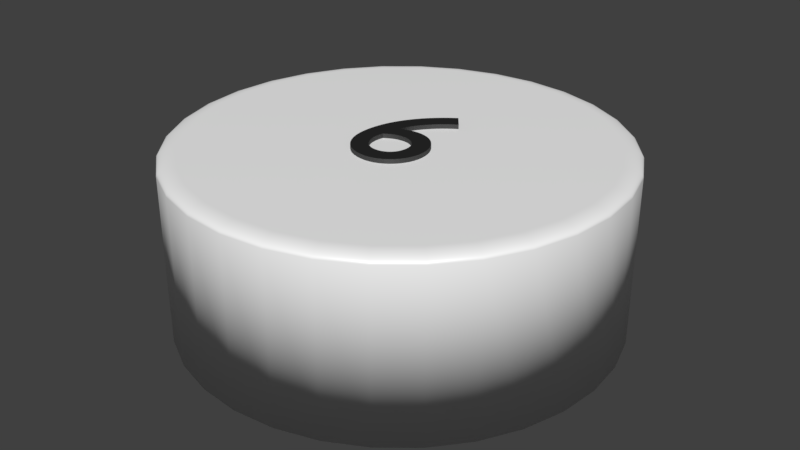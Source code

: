 # Source: kreiswei_6.blend  (saved by Blender 2.79.0; exported with 4.5.12 LTS)
import bpy
from mathutils import Matrix  # noqa: F401  (used for matrix-valued properties, if any)

bpy.ops.wm.read_factory_settings(use_empty=True)
scene = bpy.context.scene
scene.name = 'Scene'

# ---- collections
col_collection_1 = bpy.data.collections.new('Collection 1'); scene.collection.children.link(col_collection_1)

# ---- materials (node trees are filled in below, after node groups)
mat_material = bpy.data.materials.new('Material')
mat_material.alpha_threshold = 0.0
mat_material.roughness = 0.5
mat_material_003 = bpy.data.materials.new('Material.003')
mat_material_003.alpha_threshold = 0.0
mat_material_003.roughness = 0.5

# ---- material node trees
mat_material.use_nodes = True; mat_material.node_tree.nodes.clear()
_N = mat_material.node_tree.nodes; _L = mat_material.node_tree.links
n0 = _N.new('ShaderNodeOutputMaterial'); n0.name = 'Material Output'; n0.location = (389, 402)
n1 = _N.new('ShaderNodeBsdfDiffuse'); n1.name = 'Diffuse BSDF'; n1.location = (0, 398)
n1.inputs[0].default_value = (1.0, 1.0, 1.0, 1.0)
n2 = _N.new('ShaderNodeBsdfAnisotropic'); n2.name = 'Glossy BSDF'; n2.location = (2, 219)
n2.distribution = 'GGX'
n2.inputs[1].default_value = 0.4472
n3 = _N.new('ShaderNodeMixShader'); n3.name = 'Mix Shader'; n3.location = (218, 404)
n3.inputs[0].default_value = 0.1
_L.new(n1.outputs[0], n3.inputs[1])
_L.new(n2.outputs[0], n3.inputs[2])
_L.new(n3.outputs[0], n0.inputs[0])
n0.is_active_output = True
mat_material_003.use_nodes = True; mat_material_003.node_tree.nodes.clear()
_N = mat_material_003.node_tree.nodes; _L = mat_material_003.node_tree.links
n0 = _N.new('ShaderNodeBsdfDiffuse'); n0.name = 'Diffuse BSDF'; n0.location = (10, 300)
n0.inputs[0].default_value = (0.01298, 0.01298, 0.01298, 1.0)
n1 = _N.new('ShaderNodeOutputMaterial'); n1.name = 'Material Output'; n1.location = (383, 229)
n2 = _N.new('ShaderNodeBsdfAnisotropic'); n2.name = 'Glossy BSDF'; n2.location = (9, 167)
n2.distribution = 'GGX'
n2.inputs[1].default_value = 0.4472
n3 = _N.new('ShaderNodeMixShader'); n3.name = 'Mix Shader'; n3.location = (208, 244)
n3.inputs[0].default_value = 0.1
_L.new(n0.outputs[0], n3.inputs[1])
_L.new(n2.outputs[0], n3.inputs[2])
_L.new(n3.outputs[0], n1.inputs[0])
n1.is_active_output = True

# ---- world
world_world = bpy.data.worlds.new('World'); scene.world = world_world
world_world.color = (0.05088, 0.05088, 0.05088)
world_world.use_sun_shadow = False
world_world.sun_shadow_jitter_overblur = 0.0
world_world.cycles.sampling_method = 'MANUAL'

# ---- meshes
me_cylinder = bpy.data.meshes.new('Cylinder')
me_cylinder.from_pydata([(0.0, 1.0, -1.0), (0.1951, 0.9808, -1.0), (0.3827, 0.9239, -1.0), (0.5556, 0.8315, -1.0), (0.7071, 0.7071, -1.0), (0.8315, 0.5556, -1.0), (0.9239, 0.3827, -1.0), (0.9808, 0.1951, -1.0), (1.0, 7.55e-08, -1.0), (0.9808, -0.1951, -1.0), (0.9239, -0.3827, -1.0), (0.8315, -0.5556, -1.0), (0.7071, -0.7071, -1.0), (0.5556, -0.8315, -1.0), (0.3827, -0.9239, -1.0), (0.1951, -0.9808, -1.0), (-3.258e-07, -1.0, -1.0), (-0.1951, -0.9808, -1.0), (-0.3827, -0.9239, -1.0), (-0.5556, -0.8315, -1.0), (-0.7071, -0.7071, -1.0), (-0.8315, -0.5556, -1.0), (-0.9239, -0.3827, -1.0), (-0.9808, -0.1951, -1.0), (-1.0, 9.656e-07, -1.0), (-0.9808, 0.1951, -1.0), (-0.9239, 0.3827, -1.0), (-0.8315, 0.5556, -1.0), (-0.7071, 0.7071, -1.0), (-0.5556, 0.8315, -1.0), (-0.3827, 0.9239, -1.0), (-0.1951, 0.9808, -1.0), (-5.96e-08, 0.9196, 1.0), (0.0, 1.0, 0.92), (-5.035e-08, 0.9322, 0.999), (-4.109e-08, 0.9445, 0.9961), (-3.26e-08, 0.9561, 0.9913), (-2.456e-08, 0.9669, 0.9847), (-1.746e-08, 0.9765, 0.9766), (-1.141e-08, 0.9846, 0.967), (-6.636e-09, 0.9912, 0.9563), (-2.91e-09, 0.9961, 0.9447), (-7.567e-10, 0.999, 0.9325), (0.1794, 0.9019, 1.0), (0.1951, 0.9808, 0.92), (0.1819, 0.9143, 0.999), (0.1843, 0.9263, 0.9961), (0.1865, 0.9377, 0.9913), (0.1886, 0.9483, 0.9847), (0.1905, 0.9577, 0.9766), (0.1921, 0.9657, 0.967), (0.1934, 0.9722, 0.9563), (0.1943, 0.9769, 0.9447), (0.1949, 0.9798, 0.9325), (0.3519, 0.8496, 1.0), (0.3827, 0.9239, 0.92), (0.3567, 0.8612, 0.999), (0.3614, 0.8726, 0.9961), (0.3659, 0.8833, 0.9913), (0.37, 0.8933, 0.9847), (0.3737, 0.9021, 0.9766), (0.3768, 0.9097, 0.967), (0.3793, 0.9158, 0.9563), (0.3812, 0.9202, 0.9447), (0.3823, 0.923, 0.9325), (0.5109, 0.7646, 1.0), (0.5556, 0.8315, 0.92), (0.5179, 0.7751, 0.999), (0.5247, 0.7853, 0.9961), (0.5312, 0.795, 0.9913), (0.5372, 0.8039, 0.9847), (0.5425, 0.8119, 0.9766), (0.547, 0.8187, 0.967), (0.5507, 0.8242, 0.9563), (0.5534, 0.8282, 0.9447), (0.555, 0.8306, 0.9325), (0.6503, 0.6503, 1.0), (0.7071, 0.7071, 0.92), (0.6592, 0.6592, 0.999), (0.6678, 0.6678, 0.9961), (0.6761, 0.6761, 0.9913), (0.6837, 0.6837, 0.9847), (0.6905, 0.6905, 0.9766), (0.6963, 0.6963, 0.967), (0.7009, 0.7009, 0.9563), (0.7043, 0.7043, 0.9447), (0.7064, 0.7064, 0.9325), (0.7646, 0.5109, 1.0), (0.8315, 0.5556, 0.92), (0.7751, 0.5179, 0.999), (0.7853, 0.5247, 0.9961), (0.795, 0.5312, 0.9913), (0.8039, 0.5372, 0.9847), (0.8119, 0.5425, 0.9766), (0.8187, 0.547, 0.967), (0.8242, 0.5507, 0.9563), (0.8282, 0.5534, 0.9447), (0.8306, 0.555, 0.9325), (0.8496, 0.3519, 1.0), (0.9239, 0.3827, 0.92), (0.8612, 0.3567, 0.999), (0.8726, 0.3614, 0.9961), (0.8833, 0.3659, 0.9913), (0.8933, 0.37, 0.9847), (0.9021, 0.3737, 0.9766), (0.9097, 0.3768, 0.967), (0.9158, 0.3793, 0.9563), (0.9202, 0.3812, 0.9447), (0.923, 0.3823, 0.9325), (0.9019, 0.1794, 1.0), (0.9808, 0.1951, 0.92), (0.9143, 0.1819, 0.999), (0.9263, 0.1843, 0.9961), (0.9377, 0.1865, 0.9913), (0.9483, 0.1886, 0.9847), (0.9577, 0.1905, 0.9766), (0.9657, 0.1921, 0.967), (0.9722, 0.1934, 0.9563), (0.9769, 0.1943, 0.9447), (0.9798, 0.1949, 0.9325), (0.9196, 5.029e-08, 1.0), (1.0, 7.55e-08, 0.92), (0.9322, 5.422e-08, 0.999), (0.9445, 5.809e-08, 0.9961), (0.9561, 6.182e-08, 0.9913), (0.9669, 6.519e-08, 0.9847), (0.9765, 6.81e-08, 0.9766), (0.9846, 7.078e-08, 0.967), (0.9912, 7.288e-08, 0.9563), (0.9961, 7.427e-08, 0.9447), (0.999, 7.518e-08, 0.9325), (0.9019, -0.1794, 1.0), (0.9808, -0.1951, 0.92), (0.9143, -0.1819, 0.999), (0.9263, -0.1843, 0.9961), (0.9377, -0.1865, 0.9913), (0.9483, -0.1886, 0.9847), (0.9577, -0.1905, 0.9766), (0.9657, -0.1921, 0.967), (0.9722, -0.1934, 0.9563), (0.9769, -0.1943, 0.9447), (0.9798, -0.1949, 0.9325), (0.8496, -0.3519, 1.0), (0.9239, -0.3827, 0.92), (0.8612, -0.3567, 0.999), (0.8726, -0.3614, 0.9961), (0.8833, -0.3659, 0.9913), (0.8933, -0.37, 0.9847), (0.9021, -0.3737, 0.9766), (0.9097, -0.3768, 0.967), (0.9158, -0.3793, 0.9563), (0.9202, -0.3812, 0.9447), (0.923, -0.3823, 0.9325), (0.7646, -0.5109, 1.0), (0.8315, -0.5556, 0.92), (0.7751, -0.5179, 0.999), (0.7853, -0.5247, 0.9961), (0.795, -0.5312, 0.9913), (0.8039, -0.5372, 0.9847), (0.8119, -0.5425, 0.9766), (0.8187, -0.547, 0.967), (0.8242, -0.5507, 0.9563), (0.8282, -0.5534, 0.9447), (0.8306, -0.555, 0.9325), (0.6503, -0.6503, 1.0), (0.7071, -0.7071, 0.92), (0.6592, -0.6592, 0.999), (0.6678, -0.6678, 0.9961), (0.6761, -0.6761, 0.9913), (0.6837, -0.6837, 0.9847), (0.6905, -0.6905, 0.9766), (0.6963, -0.6963, 0.967), (0.7009, -0.7009, 0.9563), (0.7043, -0.7043, 0.9447), (0.7064, -0.7064, 0.9325), (0.5109, -0.7646, 1.0), (0.5556, -0.8315, 0.92), (0.5179, -0.7751, 0.999), (0.5247, -0.7853, 0.9961), (0.5312, -0.795, 0.9913), (0.5372, -0.8039, 0.9847), (0.5425, -0.8119, 0.9766), (0.547, -0.8187, 0.967), (0.5507, -0.8242, 0.9563), (0.5534, -0.8282, 0.9447), (0.555, -0.8306, 0.9325), (0.3519, -0.8496, 1.0), (0.3827, -0.9239, 0.92), (0.3567, -0.8612, 0.999), (0.3614, -0.8726, 0.9961), (0.3659, -0.8833, 0.9913), (0.37, -0.8933, 0.9847), (0.3737, -0.9021, 0.9766), (0.3768, -0.9097, 0.967), (0.3793, -0.9158, 0.9563), (0.3812, -0.9202, 0.9447), (0.3823, -0.923, 0.9325), (0.1794, -0.9019, 1.0), (0.1951, -0.9808, 0.92), (0.1819, -0.9143, 0.999), (0.1843, -0.9263, 0.9961), (0.1865, -0.9377, 0.9913), (0.1886, -0.9483, 0.9847), (0.1905, -0.9577, 0.9766), (0.1921, -0.9657, 0.967), (0.1934, -0.9722, 0.9563), (0.1943, -0.9769, 0.9447), (0.1949, -0.9798, 0.9325), (-2.775e-07, -0.9196, 1.0), (-3.258e-07, -1.0, 0.92), (-2.851e-07, -0.9322, 0.999), (-2.925e-07, -0.9445, 0.9961), (-2.995e-07, -0.9561, 0.9913), (-3.059e-07, -0.9669, 0.9847), (-3.118e-07, -0.9765, 0.9766), (-3.166e-07, -0.9846, 0.967), (-3.205e-07, -0.9912, 0.9563), (-3.235e-07, -0.9961, 0.9447), (-3.253e-07, -0.999, 0.9325), (-0.1794, -0.9019, 1.0), (-0.1951, -0.9808, 0.92), (-0.1819, -0.9143, 0.999), (-0.1843, -0.9263, 0.9961), (-0.1865, -0.9377, 0.9913), (-0.1886, -0.9483, 0.9847), (-0.1905, -0.9577, 0.9766), (-0.1921, -0.9657, 0.967), (-0.1934, -0.9722, 0.9563), (-0.1943, -0.9769, 0.9447), (-0.1949, -0.9798, 0.9325), (-0.3519, -0.8496, 1.0), (-0.3827, -0.9239, 0.92), (-0.3567, -0.8612, 0.999), (-0.3614, -0.8726, 0.9961), (-0.3659, -0.8833, 0.9913), (-0.37, -0.8933, 0.9847), (-0.3737, -0.9021, 0.9766), (-0.3768, -0.9097, 0.967), (-0.3793, -0.9158, 0.9563), (-0.3812, -0.9202, 0.9447), (-0.3823, -0.923, 0.9325), (-0.5109, -0.7646, 1.0), (-0.5556, -0.8315, 0.92), (-0.5179, -0.7751, 0.999), (-0.5247, -0.7853, 0.9961), (-0.5312, -0.795, 0.9913), (-0.5372, -0.8039, 0.9847), (-0.5425, -0.8119, 0.9766), (-0.547, -0.8187, 0.967), (-0.5507, -0.8242, 0.9563), (-0.5534, -0.8282, 0.9447), (-0.555, -0.8306, 0.9325), (-0.6503, -0.6503, 1.0), (-0.7071, -0.7071, 0.92), (-0.6592, -0.6592, 0.999), (-0.6678, -0.6678, 0.9961), (-0.6761, -0.6761, 0.9913), (-0.6837, -0.6837, 0.9847), (-0.6905, -0.6905, 0.9766), (-0.6963, -0.6963, 0.967), (-0.7009, -0.7009, 0.9563), (-0.7043, -0.7043, 0.9447), (-0.7064, -0.7064, 0.9325), (-0.7646, -0.5109, 1.0), (-0.8315, -0.5556, 0.92), (-0.7751, -0.5179, 0.999), (-0.7853, -0.5247, 0.9961), (-0.795, -0.5312, 0.9913), (-0.8039, -0.5372, 0.9847), (-0.8119, -0.5425, 0.9766), (-0.8187, -0.547, 0.967), (-0.8242, -0.5507, 0.9563), (-0.8282, -0.5534, 0.9447), (-0.8306, -0.555, 0.9325), (-0.8496, -0.3519, 1.0), (-0.9239, -0.3827, 0.92), (-0.8612, -0.3567, 0.999), (-0.8726, -0.3614, 0.9961), (-0.8833, -0.3659, 0.9913), (-0.8933, -0.37, 0.9847), (-0.9021, -0.3737, 0.9766), (-0.9097, -0.3768, 0.967), (-0.9158, -0.3793, 0.9563), (-0.9202, -0.3812, 0.9447), (-0.923, -0.3823, 0.9325), (-0.9019, -0.1794, 1.0), (-0.9808, -0.1951, 0.92), (-0.9143, -0.1819, 0.999), (-0.9263, -0.1843, 0.9961), (-0.9377, -0.1865, 0.9913), (-0.9483, -0.1886, 0.9847), (-0.9577, -0.1905, 0.9766), (-0.9657, -0.1921, 0.967), (-0.9722, -0.1934, 0.9563), (-0.9769, -0.1943, 0.9447), (-0.9798, -0.1949, 0.9325), (-0.9196, 8.196e-07, 1.0), (-1.0, 9.656e-07, 0.92), (-0.9322, 8.424e-07, 0.999), (-0.9445, 8.647e-07, 0.9961), (-0.9561, 8.858e-07, 0.9913), (-0.9669, 9.054e-07, 0.9847), (-0.9765, 9.229e-07, 0.9766), (-0.9846, 9.377e-07, 0.967), (-0.9912, 9.497e-07, 0.9563), (-0.9961, 9.584e-07, 0.9447), (-0.999, 9.638e-07, 0.9325), (-0.9019, 0.1794, 1.0), (-0.9808, 0.1951, 0.92), (-0.9143, 0.1819, 0.999), (-0.9263, 0.1843, 0.9961), (-0.9377, 0.1865, 0.9913), (-0.9483, 0.1886, 0.9847), (-0.9577, 0.1905, 0.9766), (-0.9657, 0.1921, 0.967), (-0.9722, 0.1934, 0.9563), (-0.9769, 0.1943, 0.9447), (-0.9798, 0.1949, 0.9325), (-0.8496, 0.3519, 1.0), (-0.9239, 0.3827, 0.92), (-0.8612, 0.3567, 0.999), (-0.8726, 0.3614, 0.9961), (-0.8833, 0.3659, 0.9913), (-0.8933, 0.37, 0.9847), (-0.9021, 0.3737, 0.9766), (-0.9097, 0.3768, 0.967), (-0.9158, 0.3793, 0.9563), (-0.9202, 0.3812, 0.9447), (-0.923, 0.3823, 0.9325), (-0.7646, 0.5109, 1.0), (-0.8315, 0.5556, 0.92), (-0.7751, 0.5179, 0.999), (-0.7853, 0.5247, 0.9961), (-0.795, 0.5312, 0.9913), (-0.8039, 0.5372, 0.9847), (-0.8119, 0.5425, 0.9766), (-0.8187, 0.547, 0.967), (-0.8242, 0.5507, 0.9563), (-0.8282, 0.5534, 0.9447), (-0.8306, 0.555, 0.9325), (-0.6503, 0.6503, 1.0), (-0.7071, 0.7071, 0.92), (-0.6592, 0.6592, 0.999), (-0.6678, 0.6678, 0.9961), (-0.6761, 0.6761, 0.9913), (-0.6837, 0.6837, 0.9847), (-0.6905, 0.6905, 0.9766), (-0.6962, 0.6963, 0.967), (-0.7009, 0.7009, 0.9563), (-0.7043, 0.7043, 0.9447), (-0.7064, 0.7064, 0.9325), (-0.5109, 0.7646, 1.0), (-0.5556, 0.8315, 0.92), (-0.5179, 0.7751, 0.999), (-0.5247, 0.7853, 0.9961), (-0.5312, 0.795, 0.9913), (-0.5372, 0.8039, 0.9847), (-0.5425, 0.8119, 0.9766), (-0.547, 0.8187, 0.967), (-0.5507, 0.8242, 0.9563), (-0.5534, 0.8282, 0.9447), (-0.555, 0.8306, 0.9325), (-0.3519, 0.8496, 1.0), (-0.3827, 0.9239, 0.92), (-0.3567, 0.8612, 0.999), (-0.3614, 0.8726, 0.9961), (-0.3659, 0.8833, 0.9913), (-0.37, 0.8933, 0.9847), (-0.3737, 0.9021, 0.9766), (-0.3768, 0.9097, 0.967), (-0.3793, 0.9158, 0.9563), (-0.3812, 0.9202, 0.9447), (-0.3823, 0.923, 0.9325), (-0.1794, 0.9019, 1.0), (-0.1951, 0.9808, 0.92), (-0.1819, 0.9143, 0.999), (-0.1843, 0.9263, 0.9961), (-0.1865, 0.9377, 0.9913), (-0.1886, 0.9483, 0.9847), (-0.1905, 0.9577, 0.9766), (-0.1921, 0.9657, 0.967), (-0.1934, 0.9722, 0.9563), (-0.1943, 0.9769, 0.9447), (-0.1949, 0.9798, 0.9325), (0.05923, 0.3212, 1.05), (0.02519, 0.2968, 1.05), (-0.006114, 0.2708, 1.05), (-0.03463, 0.2434, 1.05), (-0.06033, 0.2147, 1.05), (-0.08315, 0.1848, 1.05), (-0.1031, 0.1539, 1.05), (-0.12, 0.1221, 1.05), (-0.134, 0.08961, 1.05), (-0.145, 0.05649, 1.05), (-0.1528, 0.02289, 1.05), (-0.1576, -0.01106, 1.05), (-0.1592, -0.0452, 1.05), (-0.1577, -0.07321, 1.05), (-0.1534, -0.09954, 1.05), (-0.1464, -0.124, 1.05), (-0.1368, -0.1466, 1.05), (-0.1248, -0.167, 1.05), (-0.1105, -0.1852, 1.05), (-0.09395, -0.201, 1.05), (-0.07538, -0.2142, 1.05), (-0.05488, -0.2247, 1.05), (-0.0326, -0.2325, 1.05), (-0.008648, -0.2372, 1.05), (0.01683, -0.2388, 1.05), (0.03831, -0.2373, 1.05), (0.05902, -0.2329, 1.05), (0.07874, -0.2258, 1.05), (0.09727, -0.2162, 1.05), (0.1144, -0.2044, 1.05), (0.1299, -0.1905, 1.05), (0.1436, -0.1748, 1.05), (0.1553, -0.1574, 1.05), (0.1648, -0.1386, 1.05), (0.1718, -0.1185, 1.05), (0.1761, -0.09747, 1.05), (0.1776, -0.0756, 1.05), (0.1763, -0.05348, 1.05), (0.1724, -0.03242, 1.05), (0.166, -0.01259, 1.05), (0.1574, 0.005852, 1.05), (0.1466, 0.02274, 1.05), (0.1339, 0.0379, 1.05), (0.1194, 0.05118, 1.05), (0.1032, 0.06241, 1.05), (0.08549, 0.07144, 1.05), (0.06643, 0.07809, 1.05), (0.04616, 0.08219, 1.05), (0.02483, 0.0836, 1.05), (0.016, 0.08337, 1.05), (0.00749, 0.08272, 1.05), (-0.0006945, 0.08168, 1.05), (-0.008562, 0.08028, 1.05), (-0.01612, 0.07858, 1.05), (-0.02337, 0.0766, 1.05), (-0.03032, 0.07439, 1.05), (-0.03698, 0.07199, 1.05), (-0.04334, 0.06943, 1.05), (-0.04943, 0.06675, 1.05), (-0.05524, 0.06399, 1.05), (-0.06077, 0.0612, 1.05), (-0.05424, 0.08024, 1.05), (-0.04594, 0.09929, 1.05), (-0.03599, 0.1182, 1.05), (-0.02453, 0.1369, 1.05), (-0.01168, 0.1551, 1.05), (0.002431, 0.1729, 1.05), (0.01768, 0.19, 1.05), (0.03393, 0.2063, 1.05), (0.05106, 0.2217, 1.05), (0.06893, 0.2361, 1.05), (0.08744, 0.2493, 1.05), (0.1064, 0.2612, 1.05), (-0.07757, -0.0196, 1.05), (-0.06928, -0.01433, 1.05), (-0.06156, -0.009689, 1.05), (-0.05428, -0.00565, 1.05), (-0.04735, -0.002178, 1.05), (-0.04065, 0.0007612, 1.05), (-0.03407, 0.0032, 1.05), (-0.02751, 0.005172, 1.05), (-0.02086, 0.006711, 1.05), (-0.01401, 0.00785, 1.05), (-0.006847, 0.008622, 1.05), (0.0007292, 0.009061, 1.05), (0.008831, 0.0092, 1.05), (0.02153, 0.008464, 1.05), (0.03358, 0.006311, 1.05), (0.04489, 0.002825, 1.05), (0.05538, -0.001911, 1.05), (0.06495, -0.007814, 1.05), (0.07353, -0.0148, 1.05), (0.08102, -0.02279, 1.05), (0.08735, -0.03169, 1.05), (0.09242, -0.04142, 1.05), (0.09615, -0.05191, 1.05), (0.09844, -0.06306, 1.05), (0.09923, -0.0748, 1.05), (0.09851, -0.08782, 1.05), (0.09638, -0.1, 1.05), (0.09292, -0.1114, 1.05), (0.08818, -0.1219, 1.05), (0.08223, -0.1313, 1.05), (0.07513, -0.1397, 1.05), (0.06695, -0.147, 1.05), (0.05775, -0.1531, 1.05), (0.04759, -0.1579, 1.05), (0.03655, -0.1615, 1.05), (0.02467, -0.1637, 1.05), (0.01203, -0.1644, 1.05), (-0.002062, -0.1633, 1.05), (-0.01577, -0.1599, 1.05), (-0.02886, -0.1544, 1.05), (-0.04107, -0.1468, 1.05), (-0.05215, -0.1372, 1.05), (-0.06187, -0.1256, 1.05), (-0.06997, -0.1122, 1.05), (-0.07621, -0.09696, 1.05), (-0.08033, -0.08002, 1.05), (-0.0821, -0.06144, 1.05), (-0.08126, -0.04127, 1.05), (0.05923, 0.3212, 0.95), (0.02519, 0.2968, 0.95), (-0.006114, 0.2708, 0.95), (-0.03463, 0.2434, 0.95), (-0.06033, 0.2147, 0.95), (-0.08315, 0.1848, 0.95), (-0.1031, 0.1539, 0.95), (-0.12, 0.1221, 0.95), (-0.134, 0.08961, 0.95), (-0.145, 0.05649, 0.95), (-0.1528, 0.02289, 0.95), (-0.1576, -0.01106, 0.95), (-0.1592, -0.0452, 0.95), (-0.1577, -0.07321, 0.95), (-0.1534, -0.09954, 0.95), (-0.1464, -0.124, 0.95), (-0.1368, -0.1466, 0.95), (-0.1248, -0.167, 0.95), (-0.1105, -0.1852, 0.95), (-0.09395, -0.201, 0.95), (-0.07538, -0.2142, 0.95), (-0.05488, -0.2247, 0.95), (-0.0326, -0.2325, 0.95), (-0.008648, -0.2372, 0.95), (0.01683, -0.2388, 0.95), (0.03831, -0.2373, 0.95), (0.05902, -0.2329, 0.95), (0.07874, -0.2258, 0.95), (0.09727, -0.2162, 0.95), (0.1144, -0.2044, 0.95), (0.1299, -0.1905, 0.95), (0.1436, -0.1748, 0.95), (0.1553, -0.1574, 0.95), (0.1648, -0.1386, 0.95), (0.1718, -0.1185, 0.95), (0.1761, -0.09747, 0.95), (0.1776, -0.0756, 0.95), (0.1763, -0.05348, 0.95), (0.1724, -0.03242, 0.95), (0.166, -0.01259, 0.95), (0.1574, 0.005852, 0.95), (0.1466, 0.02274, 0.95), (0.1339, 0.0379, 0.95), (0.1194, 0.05118, 0.95), (0.1032, 0.06241, 0.95), (0.08549, 0.07144, 0.95), (0.06643, 0.07809, 0.95), (0.04616, 0.08219, 0.95), (0.02483, 0.0836, 0.95), (0.016, 0.08337, 0.95), (0.00749, 0.08272, 0.95), (-0.0006945, 0.08168, 0.95), (-0.008562, 0.08028, 0.95), (-0.01612, 0.07858, 0.95), (-0.02337, 0.0766, 0.95), (-0.03032, 0.07439, 0.95), (-0.03698, 0.07199, 0.95), (-0.04334, 0.06943, 0.95), (-0.04943, 0.06675, 0.95), (-0.05524, 0.06399, 0.95), (-0.06077, 0.0612, 0.95), (-0.05424, 0.08024, 0.95), (-0.04594, 0.09929, 0.95), (-0.03599, 0.1182, 0.95), (-0.02453, 0.1369, 0.95), (-0.01168, 0.1551, 0.95), (0.002431, 0.1729, 0.95), (0.01768, 0.19, 0.95), (0.03393, 0.2063, 0.95), (0.05106, 0.2217, 0.95), (0.06893, 0.2361, 0.95), (0.08744, 0.2493, 0.95), (0.1064, 0.2612, 0.95), (-0.07757, -0.0196, 0.95), (-0.06928, -0.01433, 0.95), (-0.06156, -0.009689, 0.95), (-0.05428, -0.00565, 0.95), (-0.04735, -0.002178, 0.95), (-0.04065, 0.0007612, 0.95), (-0.03407, 0.0032, 0.95), (-0.02751, 0.005172, 0.95), (-0.02086, 0.006711, 0.95), (-0.01401, 0.00785, 0.95), (-0.006847, 0.008622, 0.95), (0.0007292, 0.009061, 0.95), (0.008831, 0.0092, 0.95), (0.02153, 0.008464, 0.95), (0.03358, 0.006311, 0.95), (0.04489, 0.002825, 0.95), (0.05538, -0.001911, 0.95), (0.06495, -0.007814, 0.95), (0.07353, -0.0148, 0.95), (0.08102, -0.02279, 0.95), (0.08735, -0.03169, 0.95), (0.09242, -0.04142, 0.95), (0.09615, -0.05191, 0.95), (0.09844, -0.06306, 0.95), (0.09923, -0.0748, 0.95), (0.09851, -0.08782, 0.95), (0.09638, -0.1, 0.95), (0.09292, -0.1114, 0.95), (0.08818, -0.1219, 0.95), (0.08223, -0.1313, 0.95), (0.07513, -0.1397, 0.95), (0.06695, -0.147, 0.95), (0.05775, -0.1531, 0.95), (0.04759, -0.1579, 0.95), (0.03655, -0.1615, 0.95), (0.02467, -0.1637, 0.95), (0.01203, -0.1644, 0.95), (-0.002062, -0.1633, 0.95), (-0.01577, -0.1599, 0.95), (-0.02886, -0.1544, 0.95), (-0.04107, -0.1468, 0.95), (-0.05215, -0.1372, 0.95), (-0.06187, -0.1256, 0.95), (-0.06997, -0.1122, 0.95), (-0.07621, -0.09696, 0.95), (-0.08033, -0.08002, 0.95), (-0.0821, -0.06144, 0.95), (-0.08126, -0.04127, 0.95)], [], [(31, 374, 33, 0), (2, 55, 66, 3), (3, 66, 77, 4), (4, 77, 88, 5), (5, 88, 99, 6), (6, 99, 110, 7), (7, 110, 121, 8), (8, 121, 132, 9), (9, 132, 143, 10), (10, 143, 154, 11), (11, 154, 165, 12), (12, 165, 176, 13), (13, 176, 187, 14), (14, 187, 198, 15), (15, 198, 209, 16), (16, 209, 220, 17), (17, 220, 231, 18), (18, 231, 242, 19), (19, 242, 253, 20), (20, 253, 264, 21), (21, 264, 275, 22), (22, 275, 286, 23), (23, 286, 297, 24), (24, 297, 308, 25), (25, 308, 319, 26), (26, 319, 330, 27), (27, 330, 341, 28), (28, 341, 352, 29), (29, 352, 363, 30), (30, 363, 374, 31), (0, 33, 44, 1), (1, 44, 55, 2), (0, 1, 2, 3, 4, 5, 6, 7, 8, 9, 10, 11, 12, 13, 14, 15, 16, 17, 18, 19, 20, 21, 22, 23, 24, 25, 26, 27, 28, 29, 30, 31), (44, 33, 42, 53), (53, 42, 41, 52), (52, 41, 40, 51), (51, 40, 39, 50), (50, 39, 38, 49), (49, 38, 37, 48), (48, 37, 36, 47), (47, 36, 35, 46), (46, 35, 34, 45), (45, 34, 32, 43), (55, 44, 53, 64), (64, 53, 52, 63), (63, 52, 51, 62), (62, 51, 50, 61), (61, 50, 49, 60), (60, 49, 48, 59), (59, 48, 47, 58), (58, 47, 46, 57), (57, 46, 45, 56), (56, 45, 43, 54), (66, 55, 64, 75), (75, 64, 63, 74), (74, 63, 62, 73), (73, 62, 61, 72), (72, 61, 60, 71), (71, 60, 59, 70), (70, 59, 58, 69), (69, 58, 57, 68), (68, 57, 56, 67), (67, 56, 54, 65), (77, 66, 75, 86), (86, 75, 74, 85), (85, 74, 73, 84), (84, 73, 72, 83), (83, 72, 71, 82), (82, 71, 70, 81), (81, 70, 69, 80), (80, 69, 68, 79), (79, 68, 67, 78), (78, 67, 65, 76), (88, 77, 86, 97), (97, 86, 85, 96), (96, 85, 84, 95), (95, 84, 83, 94), (94, 83, 82, 93), (93, 82, 81, 92), (92, 81, 80, 91), (91, 80, 79, 90), (90, 79, 78, 89), (89, 78, 76, 87), (99, 88, 97, 108), (108, 97, 96, 107), (107, 96, 95, 106), (106, 95, 94, 105), (105, 94, 93, 104), (104, 93, 92, 103), (103, 92, 91, 102), (102, 91, 90, 101), (101, 90, 89, 100), (100, 89, 87, 98), (110, 99, 108, 119), (119, 108, 107, 118), (118, 107, 106, 117), (117, 106, 105, 116), (116, 105, 104, 115), (115, 104, 103, 114), (114, 103, 102, 113), (113, 102, 101, 112), (112, 101, 100, 111), (111, 100, 98, 109), (121, 110, 119, 130), (130, 119, 118, 129), (129, 118, 117, 128), (128, 117, 116, 127), (127, 116, 115, 126), (126, 115, 114, 125), (125, 114, 113, 124), (124, 113, 112, 123), (123, 112, 111, 122), (122, 111, 109, 120), (132, 121, 130, 141), (141, 130, 129, 140), (140, 129, 128, 139), (139, 128, 127, 138), (138, 127, 126, 137), (137, 126, 125, 136), (136, 125, 124, 135), (135, 124, 123, 134), (134, 123, 122, 133), (133, 122, 120, 131), (143, 132, 141, 152), (152, 141, 140, 151), (151, 140, 139, 150), (150, 139, 138, 149), (149, 138, 137, 148), (148, 137, 136, 147), (147, 136, 135, 146), (146, 135, 134, 145), (145, 134, 133, 144), (144, 133, 131, 142), (154, 143, 152, 163), (163, 152, 151, 162), (162, 151, 150, 161), (161, 150, 149, 160), (160, 149, 148, 159), (159, 148, 147, 158), (158, 147, 146, 157), (157, 146, 145, 156), (156, 145, 144, 155), (155, 144, 142, 153), (165, 154, 163, 174), (174, 163, 162, 173), (173, 162, 161, 172), (172, 161, 160, 171), (171, 160, 159, 170), (170, 159, 158, 169), (169, 158, 157, 168), (168, 157, 156, 167), (167, 156, 155, 166), (166, 155, 153, 164), (176, 165, 174, 185), (185, 174, 173, 184), (184, 173, 172, 183), (183, 172, 171, 182), (182, 171, 170, 181), (181, 170, 169, 180), (180, 169, 168, 179), (179, 168, 167, 178), (178, 167, 166, 177), (177, 166, 164, 175), (187, 176, 185, 196), (196, 185, 184, 195), (195, 184, 183, 194), (194, 183, 182, 193), (193, 182, 181, 192), (192, 181, 180, 191), (191, 180, 179, 190), (190, 179, 178, 189), (189, 178, 177, 188), (188, 177, 175, 186), (198, 187, 196, 207), (207, 196, 195, 206), (206, 195, 194, 205), (205, 194, 193, 204), (204, 193, 192, 203), (203, 192, 191, 202), (202, 191, 190, 201), (201, 190, 189, 200), (200, 189, 188, 199), (199, 188, 186, 197), (209, 198, 207, 218), (218, 207, 206, 217), (217, 206, 205, 216), (216, 205, 204, 215), (215, 204, 203, 214), (214, 203, 202, 213), (213, 202, 201, 212), (212, 201, 200, 211), (211, 200, 199, 210), (210, 199, 197, 208), (220, 209, 218, 229), (229, 218, 217, 228), (228, 217, 216, 227), (227, 216, 215, 226), (226, 215, 214, 225), (225, 214, 213, 224), (224, 213, 212, 223), (223, 212, 211, 222), (222, 211, 210, 221), (221, 210, 208, 219), (231, 220, 229, 240), (240, 229, 228, 239), (239, 228, 227, 238), (238, 227, 226, 237), (237, 226, 225, 236), (236, 225, 224, 235), (235, 224, 223, 234), (234, 223, 222, 233), (233, 222, 221, 232), (232, 221, 219, 230), (242, 231, 240, 251), (251, 240, 239, 250), (250, 239, 238, 249), (249, 238, 237, 248), (248, 237, 236, 247), (247, 236, 235, 246), (246, 235, 234, 245), (245, 234, 233, 244), (244, 233, 232, 243), (243, 232, 230, 241), (253, 242, 251, 262), (262, 251, 250, 261), (261, 250, 249, 260), (260, 249, 248, 259), (259, 248, 247, 258), (258, 247, 246, 257), (257, 246, 245, 256), (256, 245, 244, 255), (255, 244, 243, 254), (254, 243, 241, 252), (264, 253, 262, 273), (273, 262, 261, 272), (272, 261, 260, 271), (271, 260, 259, 270), (270, 259, 258, 269), (269, 258, 257, 268), (268, 257, 256, 267), (267, 256, 255, 266), (266, 255, 254, 265), (265, 254, 252, 263), (275, 264, 273, 284), (284, 273, 272, 283), (283, 272, 271, 282), (282, 271, 270, 281), (281, 270, 269, 280), (280, 269, 268, 279), (279, 268, 267, 278), (278, 267, 266, 277), (277, 266, 265, 276), (276, 265, 263, 274), (286, 275, 284, 295), (295, 284, 283, 294), (294, 283, 282, 293), (293, 282, 281, 292), (292, 281, 280, 291), (291, 280, 279, 290), (290, 279, 278, 289), (289, 278, 277, 288), (288, 277, 276, 287), (287, 276, 274, 285), (297, 286, 295, 306), (306, 295, 294, 305), (305, 294, 293, 304), (304, 293, 292, 303), (303, 292, 291, 302), (302, 291, 290, 301), (301, 290, 289, 300), (300, 289, 288, 299), (299, 288, 287, 298), (298, 287, 285, 296), (308, 297, 306, 317), (317, 306, 305, 316), (316, 305, 304, 315), (315, 304, 303, 314), (314, 303, 302, 313), (313, 302, 301, 312), (312, 301, 300, 311), (311, 300, 299, 310), (310, 299, 298, 309), (309, 298, 296, 307), (319, 308, 317, 328), (328, 317, 316, 327), (327, 316, 315, 326), (326, 315, 314, 325), (325, 314, 313, 324), (324, 313, 312, 323), (323, 312, 311, 322), (322, 311, 310, 321), (321, 310, 309, 320), (320, 309, 307, 318), (330, 319, 328, 339), (339, 328, 327, 338), (338, 327, 326, 337), (337, 326, 325, 336), (336, 325, 324, 335), (335, 324, 323, 334), (334, 323, 322, 333), (333, 322, 321, 332), (332, 321, 320, 331), (331, 320, 318, 329), (341, 330, 339, 350), (350, 339, 338, 349), (349, 338, 337, 348), (348, 337, 336, 347), (347, 336, 335, 346), (346, 335, 334, 345), (345, 334, 333, 344), (344, 333, 332, 343), (343, 332, 331, 342), (342, 331, 329, 340), (352, 341, 350, 361), (361, 350, 349, 360), (360, 349, 348, 359), (359, 348, 347, 358), (358, 347, 346, 357), (357, 346, 345, 356), (356, 345, 344, 355), (355, 344, 343, 354), (354, 343, 342, 353), (353, 342, 340, 351), (363, 352, 361, 372), (372, 361, 360, 371), (371, 360, 359, 370), (370, 359, 358, 369), (369, 358, 357, 368), (368, 357, 356, 367), (367, 356, 355, 366), (366, 355, 354, 365), (365, 354, 353, 364), (364, 353, 351, 362), (374, 363, 372, 383), (383, 372, 371, 382), (382, 371, 370, 381), (381, 370, 369, 380), (380, 369, 368, 379), (379, 368, 367, 378), (378, 367, 366, 377), (377, 366, 365, 376), (376, 365, 364, 375), (375, 364, 362, 373), (33, 374, 383, 42), (42, 383, 382, 41), (41, 382, 381, 40), (40, 381, 380, 39), (39, 380, 379, 38), (38, 379, 378, 37), (37, 378, 377, 36), (36, 377, 376, 35), (35, 376, 375, 34), (34, 375, 373, 32), (43, 32, 373, 362, 351, 340, 329, 318, 307, 296, 285, 274, 263, 252, 241, 230, 219, 208, 197, 186, 175, 164, 153, 142, 131, 120, 109, 98, 87, 76, 65, 54), (385, 456, 384), (386, 456, 385), (387, 456, 386), (387, 455, 456), (387, 454, 455), (388, 454, 387), (388, 453, 454), (388, 452, 453), (389, 452, 388), (389, 451, 452), (389, 450, 451), (390, 450, 389), (390, 449, 450), (390, 448, 449), (391, 448, 390), (391, 447, 448), (392, 447, 391), (392, 446, 447), (392, 445, 446), (393, 445, 392), (433, 431, 432), (434, 431, 433), (435, 431, 434), (435, 430, 431), (436, 430, 435), (437, 430, 436), (393, 444, 445), (438, 430, 437), (438, 429, 430), (439, 429, 438), (440, 429, 439), (441, 429, 440), (441, 428, 429), (442, 428, 441), (443, 428, 442), (444, 428, 443), (444, 427, 428), (393, 427, 444), (394, 427, 393), (394, 426, 427), (394, 425, 426), (395, 466, 394), (466, 467, 394), (467, 425, 394), (467, 468, 425), (468, 469, 425), (469, 424, 425), (470, 424, 469), (471, 424, 470), (395, 465, 466), (395, 464, 465), (472, 424, 471), (472, 423, 424), (395, 463, 464), (395, 462, 463), (473, 423, 472), (395, 461, 462), (474, 423, 473), (395, 460, 461), (395, 459, 460), (475, 423, 474), (395, 458, 459), (396, 458, 395), (475, 422, 423), (396, 457, 458), (476, 422, 475), (396, 504, 457), (477, 422, 476), (478, 422, 477), (478, 421, 422), (396, 503, 504), (479, 421, 478), (397, 503, 396), (480, 421, 479), (480, 420, 421), (397, 502, 503), (481, 420, 480), (398, 502, 397), (482, 420, 481), (482, 419, 420), (398, 501, 502), (483, 419, 482), (398, 500, 501), (483, 418, 419), (399, 500, 398), (484, 418, 483), (485, 418, 484), (399, 499, 500), (485, 417, 418), (486, 417, 485), (400, 499, 399), (400, 498, 499), (487, 417, 486), (400, 497, 498), (487, 416, 417), (488, 416, 487), (401, 497, 400), (401, 496, 497), (489, 416, 488), (490, 416, 489), (401, 495, 496), (490, 415, 416), (491, 415, 490), (401, 494, 495), (492, 415, 491), (401, 493, 494), (493, 415, 492), (401, 415, 493), (402, 415, 401), (402, 414, 415), (403, 414, 402), (403, 413, 414), (404, 413, 403), (404, 412, 413), (405, 412, 404), (405, 411, 412), (406, 411, 405), (406, 410, 411), (407, 410, 406), (407, 409, 410), (408, 409, 407), (506, 505, 577), (507, 506, 577), (508, 507, 577), (508, 577, 576), (508, 576, 575), (509, 508, 575), (509, 575, 574), (509, 574, 573), (510, 509, 573), (510, 573, 572), (510, 572, 571), (511, 510, 571), (511, 571, 570), (511, 570, 569), (512, 511, 569), (512, 569, 568), (513, 512, 568), (513, 568, 567), (513, 567, 566), (514, 513, 566), (554, 553, 552), (555, 554, 552), (556, 555, 552), (556, 552, 551), (557, 556, 551), (558, 557, 551), (514, 566, 565), (559, 558, 551), (559, 551, 550), (560, 559, 550), (561, 560, 550), (562, 561, 550), (562, 550, 549), (563, 562, 549), (564, 563, 549), (565, 564, 549), (565, 549, 548), (514, 565, 548), (515, 514, 548), (515, 548, 547), (515, 547, 546), (516, 515, 587), (587, 515, 588), (588, 515, 546), (588, 546, 589), (589, 546, 590), (590, 546, 545), (591, 590, 545), (592, 591, 545), (516, 587, 586), (516, 586, 585), (593, 592, 545), (593, 545, 544), (516, 585, 584), (516, 584, 583), (594, 593, 544), (516, 583, 582), (595, 594, 544), (516, 582, 581), (516, 581, 580), (596, 595, 544), (516, 580, 579), (517, 516, 579), (596, 544, 543), (517, 579, 578), (597, 596, 543), (517, 578, 625), (598, 597, 543), (599, 598, 543), (599, 543, 542), (517, 625, 624), (600, 599, 542), (518, 517, 624), (601, 600, 542), (601, 542, 541), (518, 624, 623), (602, 601, 541), (519, 518, 623), (603, 602, 541), (603, 541, 540), (519, 623, 622), (604, 603, 540), (519, 622, 621), (604, 540, 539), (520, 519, 621), (605, 604, 539), (606, 605, 539), (520, 621, 620), (606, 539, 538), (607, 606, 538), (521, 520, 620), (521, 620, 619), (608, 607, 538), (521, 619, 618), (608, 538, 537), (609, 608, 537), (522, 521, 618), (522, 618, 617), (610, 609, 537), (611, 610, 537), (522, 617, 616), (611, 537, 536), (612, 611, 536), (522, 616, 615), (613, 612, 536), (522, 615, 614), (614, 613, 536), (522, 614, 536), (523, 522, 536), (523, 536, 535), (524, 523, 535), (524, 535, 534), (525, 524, 534), (525, 534, 533), (526, 525, 533), (526, 533, 532), (527, 526, 532), (527, 532, 531), (528, 527, 531), (528, 531, 530), (529, 528, 530), (436, 435, 556, 557), (409, 408, 529, 530), (413, 412, 533, 534), (384, 456, 577, 505), (461, 460, 581, 582), (444, 443, 564, 565), (425, 424, 545, 546), (468, 467, 588, 589), (502, 501, 622, 623), (429, 428, 549, 550), (453, 452, 573, 574), (482, 481, 602, 603), (393, 392, 513, 514), (448, 447, 568, 569), (397, 396, 517, 518), (421, 420, 541, 542), (464, 463, 584, 585), (408, 407, 528, 529), (449, 448, 569, 570), (389, 388, 509, 510), (472, 471, 592, 593), (404, 403, 524, 525), (498, 497, 618, 619), (417, 416, 537, 538), (476, 475, 596, 597), (495, 494, 615, 616), (437, 436, 557, 558), (412, 411, 532, 533), (491, 490, 611, 612), (385, 384, 505, 506), (487, 486, 607, 608), (456, 455, 576, 577), (426, 425, 546, 547), (460, 459, 580, 581), (433, 432, 553, 554), (416, 415, 536, 537), (471, 470, 591, 592), (430, 429, 550, 551), (396, 395, 516, 517), (467, 466, 587, 588), (441, 440, 561, 562), (452, 451, 572, 573), (503, 502, 623, 624), (422, 421, 542, 543), (445, 444, 565, 566), (483, 482, 603, 604), (475, 474, 595, 596), (400, 399, 520, 521), (407, 406, 527, 528), (418, 417, 538, 539), (403, 402, 523, 524), (392, 391, 512, 513), (479, 478, 599, 600), (438, 437, 558, 559), (488, 487, 608, 609), (499, 498, 619, 620), (388, 387, 508, 509), (459, 458, 579, 580), (411, 410, 531, 532), (492, 491, 612, 613), (434, 433, 554, 555), (484, 483, 604, 605), (470, 469, 590, 591), (427, 426, 547, 548), (463, 462, 583, 584), (415, 414, 535, 536), (442, 441, 562, 563), (395, 394, 515, 516), (446, 445, 566, 567), (455, 454, 575, 576), (480, 479, 600, 601), (431, 430, 551, 552), (451, 450, 571, 572), (500, 499, 620, 621), (406, 405, 526, 527), (399, 398, 519, 520), (423, 422, 543, 544), (466, 465, 586, 587), (419, 418, 539, 540), (478, 477, 598, 599), (496, 495, 616, 617), (391, 390, 511, 512), (474, 473, 594, 595), (402, 401, 522, 523), (489, 488, 609, 610), (387, 386, 507, 508), (493, 492, 613, 614), (504, 503, 624, 625), (457, 504, 625, 578), (439, 438, 559, 560), (410, 409, 530, 531), (462, 461, 582, 583), (435, 434, 555, 556), (414, 413, 534, 535), (485, 484, 605, 606), (428, 427, 548, 549), (458, 457, 578, 579), (443, 442, 563, 564), (454, 453, 574, 575), (469, 468, 589, 590), (481, 480, 601, 602), (394, 393, 514, 515), (432, 431, 552, 553), (501, 500, 621, 622), (398, 397, 518, 519), (447, 446, 567, 568), (424, 423, 544, 545), (465, 464, 585, 586), (405, 404, 525, 526), (390, 389, 510, 511), (420, 419, 540, 541), (450, 449, 570, 571), (497, 496, 617, 618), (473, 472, 593, 594), (494, 493, 614, 615), (477, 476, 597, 598), (490, 489, 610, 611), (401, 400, 521, 522), (386, 385, 506, 507), (440, 439, 560, 561), (486, 485, 606, 607)])
me_cylinder.polygons.foreach_set('use_smooth', [1, 1, 1, 1, 1, 1, 1, 1, 1, 1, 1, 1, 1, 1, 1, 1, 1, 1, 1, 1, 1, 1, 1, 1, 1, 1, 1, 1, 1, 1, 1, 1, 1, 1, 1, 1, 1, 1, 1, 1, 1, 1, 1, 1, 1, 1, 1, 1, 1, 1, 1, 1, 1, 1, 1, 1, 1, 1, 1, 1, 1, 1, 1, 1, 1, 1, 1, 1, 1, 1, 1, 1, 1, 1, 1, 1, 1, 1, 1, 1, 1, 1, 1, 1, 1, 1, 1, 1, 1, 1, 1, 1, 1, 1, 1, 1, 1, 1, 1, 1, 1, 1, 1, 1, 1, 1, 1, 1, 1, 1, 1, 1, 1, 1, 1, 1, 1, 1, 1, 1, 1, 1, 1, 1, 1, 1, 1, 1, 1, 1, 1, 1, 1, 1, 1, 1, 1, 1, 1, 1, 1, 1, 1, 1, 1, 1, 1, 1, 1, 1, 1, 1, 1, 1, 1, 1, 1, 1, 1, 1, 1, 1, 1, 1, 1, 1, 1, 1, 1, 1, 1, 1, 1, 1, 1, 1, 1, 1, 1, 1, 1, 1, 1, 1, 1, 1, 1, 1, 1, 1, 1, 1, 1, 1, 1, 1, 1, 1, 1, 1, 1, 1, 1, 1, 1, 1, 1, 1, 1, 1, 1, 1, 1, 1, 1, 1, 1, 1, 1, 1, 1, 1, 1, 1, 1, 1, 1, 1, 1, 1, 1, 1, 1, 1, 1, 1, 1, 1, 1, 1, 1, 1, 1, 1, 1, 1, 1, 1, 1, 1, 1, 1, 1, 1, 1, 1, 1, 1, 1, 1, 1, 1, 1, 1, 1, 1, 1, 1, 1, 1, 1, 1, 1, 1, 1, 1, 1, 1, 1, 1, 1, 1, 1, 1, 1, 1, 1, 1, 1, 1, 1, 1, 1, 1, 1, 1, 1, 1, 1, 1, 1, 1, 1, 1, 1, 1, 1, 1, 1, 1, 1, 1, 1, 1, 1, 1, 1, 1, 1, 1, 1, 1, 1, 1, 1, 1, 1, 1, 1, 1, 1, 1, 1, 1, 1, 1, 1, 1, 1, 1, 1, 1, 1, 1, 1, 1, 1, 1, 1, 1, 1, 1, 1, 1, 0, 0, 0, 0, 0, 0, 0, 0, 0, 0, 0, 0, 0, 0, 0, 0, 0, 0, 0, 0, 0, 0, 0, 0, 0, 0, 0, 0, 0, 0, 0, 0, 0, 0, 0, 0, 0, 0, 0, 0, 0, 0, 0, 0, 0, 0, 0, 0, 0, 0, 0, 0, 0, 0, 0, 0, 0, 0, 0, 0, 0, 0, 0, 0, 0, 0, 0, 0, 0, 0, 0, 0, 0, 0, 0, 0, 0, 0, 0, 0, 0, 0, 0, 0, 0, 0, 0, 0, 0, 0, 0, 0, 0, 0, 0, 0, 0, 0, 0, 0, 0, 0, 0, 0, 0, 0, 0, 0, 0, 0, 0, 0, 0, 0, 0, 0, 0, 0, 0, 0, 0, 0, 0, 0, 0, 0, 0, 0, 0, 0, 0, 0, 0, 0, 0, 0, 0, 0, 0, 0, 0, 0, 0, 0, 0, 0, 0, 0, 0, 0, 0, 0, 0, 0, 0, 0, 0, 0, 0, 0, 0, 0, 0, 0, 0, 0, 0, 0, 0, 0, 0, 0, 0, 0, 0, 0, 0, 0, 0, 0, 0, 0, 0, 0, 0, 0, 0, 0, 0, 0, 0, 0, 0, 0, 0, 0, 0, 0, 0, 0, 0, 0, 0, 0, 0, 0, 0, 0, 0, 0, 0, 0, 0, 0, 0, 0, 0, 0, 0, 0, 0, 0, 0, 0, 0, 0, 0, 0, 0, 0, 0, 0, 0, 0, 0, 0, 0, 0, 0, 0, 0, 0, 0, 0, 0, 0, 0, 0, 0, 0, 0, 0, 0, 0, 0, 0, 0, 0, 0, 0, 0, 0, 0, 0, 0, 0, 0, 0, 0, 0, 0, 0, 0, 0, 0, 0, 0, 0, 0, 0, 0, 0, 0, 0, 0, 0, 0, 0, 0, 0, 0, 0, 0, 0, 0, 0, 0, 0, 0, 0, 0, 0, 0, 0, 0, 0, 0, 0, 0, 0, 0, 0, 0, 0, 0, 0, 0, 0, 0, 0, 0, 0, 0, 0, 0, 0, 0, 0, 0, 0, 0, 0, 0, 0, 0, 0, 0, 0, 0, 0, 0, 0, 0, 0, 0, 0, 0, 0, 0, 0, 0, 0, 0, 0, 0, 0, 0, 0, 0, 0, 0, 0, 0])
me_cylinder.polygons.foreach_set('material_index', [0, 0, 0, 0, 0, 0, 0, 0, 0, 0, 0, 0, 0, 0, 0, 0, 0, 0, 0, 0, 0, 0, 0, 0, 0, 0, 0, 0, 0, 0, 0, 0, 0, 0, 0, 0, 0, 0, 0, 0, 0, 0, 0, 0, 0, 0, 0, 0, 0, 0, 0, 0, 0, 0, 0, 0, 0, 0, 0, 0, 0, 0, 0, 0, 0, 0, 0, 0, 0, 0, 0, 0, 0, 0, 0, 0, 0, 0, 0, 0, 0, 0, 0, 0, 0, 0, 0, 0, 0, 0, 0, 0, 0, 0, 0, 0, 0, 0, 0, 0, 0, 0, 0, 0, 0, 0, 0, 0, 0, 0, 0, 0, 0, 0, 0, 0, 0, 0, 0, 0, 0, 0, 0, 0, 0, 0, 0, 0, 0, 0, 0, 0, 0, 0, 0, 0, 0, 0, 0, 0, 0, 0, 0, 0, 0, 0, 0, 0, 0, 0, 0, 0, 0, 0, 0, 0, 0, 0, 0, 0, 0, 0, 0, 0, 0, 0, 0, 0, 0, 0, 0, 0, 0, 0, 0, 0, 0, 0, 0, 0, 0, 0, 0, 0, 0, 0, 0, 0, 0, 0, 0, 0, 0, 0, 0, 0, 0, 0, 0, 0, 0, 0, 0, 0, 0, 0, 0, 0, 0, 0, 0, 0, 0, 0, 0, 0, 0, 0, 0, 0, 0, 0, 0, 0, 0, 0, 0, 0, 0, 0, 0, 0, 0, 0, 0, 0, 0, 0, 0, 0, 0, 0, 0, 0, 0, 0, 0, 0, 0, 0, 0, 0, 0, 0, 0, 0, 0, 0, 0, 0, 0, 0, 0, 0, 0, 0, 0, 0, 0, 0, 0, 0, 0, 0, 0, 0, 0, 0, 0, 0, 0, 0, 0, 0, 0, 0, 0, 0, 0, 0, 0, 0, 0, 0, 0, 0, 0, 0, 0, 0, 0, 0, 0, 0, 0, 0, 0, 0, 0, 0, 0, 0, 0, 0, 0, 0, 0, 0, 0, 0, 0, 0, 0, 0, 0, 0, 0, 0, 0, 0, 0, 0, 0, 0, 0, 0, 0, 0, 0, 0, 0, 0, 0, 0, 0, 0, 0, 0, 0, 0, 0, 0, 0, 0, 1, 1, 1, 1, 1, 1, 1, 1, 1, 1, 1, 1, 1, 1, 1, 1, 1, 1, 1, 1, 1, 1, 1, 1, 1, 1, 1, 1, 1, 1, 1, 1, 1, 1, 1, 1, 1, 1, 1, 1, 1, 1, 1, 1, 1, 1, 1, 1, 1, 1, 1, 1, 1, 1, 1, 1, 1, 1, 1, 1, 1, 1, 1, 1, 1, 1, 1, 1, 1, 1, 1, 1, 1, 1, 1, 1, 1, 1, 1, 1, 1, 1, 1, 1, 1, 1, 1, 1, 1, 1, 1, 1, 1, 1, 1, 1, 1, 1, 1, 1, 1, 1, 1, 1, 1, 1, 1, 1, 1, 1, 1, 1, 1, 1, 1, 1, 1, 1, 1, 1, 1, 1, 1, 1, 1, 1, 1, 1, 1, 1, 1, 1, 1, 1, 1, 1, 1, 1, 1, 1, 1, 1, 1, 1, 1, 1, 1, 1, 1, 1, 1, 1, 1, 1, 1, 1, 1, 1, 1, 1, 1, 1, 1, 1, 1, 1, 1, 1, 1, 1, 1, 1, 1, 1, 1, 1, 1, 1, 1, 1, 1, 1, 1, 1, 1, 1, 1, 1, 1, 1, 1, 1, 1, 1, 1, 1, 1, 1, 1, 1, 1, 1, 1, 1, 1, 1, 1, 1, 1, 1, 1, 1, 1, 1, 1, 1, 1, 1, 1, 1, 1, 1, 1, 1, 1, 1, 1, 1, 1, 1, 1, 1, 1, 1, 1, 1, 1, 1, 1, 1, 1, 1, 1, 1, 1, 1, 1, 1, 1, 1, 1, 1, 1, 1, 1, 1, 1, 1, 1, 1, 1, 1, 1, 1, 1, 1, 1, 1, 1, 1, 1, 1, 1, 1, 1, 1, 1, 1, 1, 1, 1, 1, 1, 1, 1, 1, 1, 1, 1, 1, 1, 1, 1, 1, 1, 1, 1, 1, 1, 1, 1, 1, 1, 1, 1, 1, 1, 1, 1, 1, 1, 1, 1, 1, 1, 1, 1, 1, 1, 1, 1, 1, 1, 1, 1, 1, 1, 1, 1, 1, 1, 1, 1, 1, 1, 1, 1, 1, 1, 1, 1, 1, 1, 1, 1, 1, 1, 1, 1, 1, 1, 1, 1, 1, 1, 1, 1, 1, 1, 1, 1, 1, 1])
me_cylinder.materials.append(mat_material)
me_cylinder.materials.append(mat_material_003)
me_cylinder.use_remesh_preserve_volume = False
me_cylinder.use_remesh_preserve_attributes = False
me_cylinder.use_mirror_vertex_groups = False
me_cylinder.update()

# ---- objects
ob_cylinder = bpy.data.objects.new('Cylinder', me_cylinder)

# ---- transforms, parenting, visibility, modifiers, constraints
ob_cylinder.location = (0.0, 0.0, 0.4)
ob_cylinder.scale = (1.0, 1.0, 0.4)
ob_cylinder.lineart.crease_threshold = 0.0

# ---- collection membership
col_collection_1.objects.link(ob_cylinder)

# ---- scene / render settings (as saved in the file)
scene.frame_start = 1; scene.frame_end = 250; scene.frame_set(1)
scene.render.engine = 'CYCLES'
scene.render.resolution_percentage = 50
scene.render.dither_intensity = 0.0
scene.cycles.use_denoising = False
scene.cycles.samples = 128
scene.cycles.sampling_pattern = 'TABULATED_SOBOL'
scene.cycles.use_adaptive_sampling = False
scene.cycles.use_light_tree = False
scene.cycles.blur_glossy = 0.0
scene.cycles.sample_clamp_indirect = 0.0
scene.view_settings.view_transform = 'Standard'
bpy.context.view_layer.update()

# ---- added for rendering (the .blend has no active camera and no usable light): camera, sun
cam_auto = bpy.data.cameras.new('AutoCamera')
cam_auto.lens = 50.0
cam_auto.sensor_width = 36.0
cam_auto.clip_end = 1000.0
ob_auto_camera = bpy.data.objects.new('AutoCamera', cam_auto)
scene.collection.objects.link(ob_auto_camera)
ob_auto_camera.location = (2.72469, -3.26963, 2.58975)
ob_auto_camera.rotation_euler = (1.09748, -7.21219e-08, 0.694738)
scene.camera = ob_auto_camera
light_auto_sun = bpy.data.lights.new('AutoSun', 'SUN')
light_auto_sun.energy = 3.0
light_auto_sun.angle = 0.0523599
ob_auto_sun = bpy.data.objects.new('AutoSun', light_auto_sun)
scene.collection.objects.link(ob_auto_sun)
ob_auto_sun.rotation_euler = (0.872665, 0.174533, 0.523599)
bpy.context.view_layer.update()

